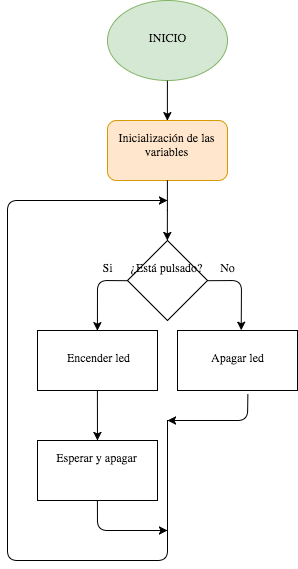

The diagram above was exported from draw.io. Its source (the exported page's mxGraphModel, read from the mxfile embedded in the PNG):
<mxGraphModel dx="792" dy="526" grid="1" gridSize="10" guides="1" tooltips="1" connect="1" arrows="1" fold="1" page="1" pageScale="1" pageWidth="850" pageHeight="1100" math="0" shadow="0">
  <root>
    <mxCell id="0" />
    <mxCell id="1" parent="0" />
    <mxCell id="77236965b2a97646-4" value="INICIO" style="ellipse;whiteSpace=wrap;html=1;fillColor=#d5e8d4;strokeColor=#82b366;" vertex="1" parent="1">
      <mxGeometry x="390" y="120" width="120" height="80" as="geometry" />
    </mxCell>
    <mxCell id="77236965b2a97646-5" value="Inicialización de las variables&lt;br&gt;" style="rounded=1;whiteSpace=wrap;html=1;fillColor=#ffe6cc;strokeColor=#d79b00;" vertex="1" parent="1">
      <mxGeometry x="390" y="240" width="120" height="60" as="geometry" />
    </mxCell>
    <mxCell id="77236965b2a97646-10" value="" style="endArrow=classic;html=1;" edge="1" parent="1">
      <mxGeometry x="320" y="320" width="50" height="50" as="geometry">
        <mxPoint x="450" y="540" as="sourcePoint" />
        <mxPoint x="450" y="320" as="targetPoint" />
        <Array as="points">
          <mxPoint x="450" y="680" />
          <mxPoint x="290" y="680" />
          <mxPoint x="290" y="320" />
        </Array>
      </mxGeometry>
    </mxCell>
    <mxCell id="77236965b2a97646-11" style="edgeStyle=orthogonalEdgeStyle;rounded=0;html=1;exitX=0.5;exitY=1;jettySize=auto;orthogonalLoop=1;" edge="1" parent="1" source="77236965b2a97646-5">
      <mxGeometry x="420" y="300" as="geometry">
        <mxPoint x="449.80952380952385" y="360" as="targetPoint" />
      </mxGeometry>
    </mxCell>
    <mxCell id="77236965b2a97646-15" style="edgeStyle=orthogonalEdgeStyle;rounded=0;html=1;exitX=0.5;exitY=1;entryX=0.5;entryY=0;jettySize=auto;orthogonalLoop=1;" edge="1" parent="1" source="77236965b2a97646-4" target="77236965b2a97646-5">
      <mxGeometry x="420" y="200" as="geometry" />
    </mxCell>
    <mxCell id="3177f9c1f9aef7aa-2" value="¿Está pulsado?" style="rhombus;whiteSpace=wrap;html=1;" vertex="1" parent="1">
      <mxGeometry x="410" y="360" width="80" height="80" as="geometry" />
    </mxCell>
    <mxCell id="3177f9c1f9aef7aa-3" value="Apagar led" style="whiteSpace=wrap;html=1;" vertex="1" parent="1">
      <mxGeometry x="460" y="450" width="120" height="60" as="geometry" />
    </mxCell>
    <mxCell id="3177f9c1f9aef7aa-4" value="Encender led" style="whiteSpace=wrap;html=1;" vertex="1" parent="1">
      <mxGeometry x="320" y="450" width="120" height="60" as="geometry" />
    </mxCell>
    <mxCell id="3177f9c1f9aef7aa-5" value="" style="endArrow=classic;html=1;entryX=0.5;entryY=0;exitX=0;exitY=0.5;" edge="1" parent="1" source="3177f9c1f9aef7aa-2" target="3177f9c1f9aef7aa-4">
      <mxGeometry width="50" height="50" relative="1" as="geometry">
        <mxPoint x="280" y="760" as="sourcePoint" />
        <mxPoint x="330" y="710" as="targetPoint" />
        <Array as="points">
          <mxPoint x="380" y="400" />
        </Array>
      </mxGeometry>
    </mxCell>
    <mxCell id="3177f9c1f9aef7aa-6" value="" style="endArrow=classic;html=1;exitX=1;exitY=0.5;entryX=0.53;entryY=-0.006;entryPerimeter=0;" edge="1" parent="1" source="3177f9c1f9aef7aa-2" target="3177f9c1f9aef7aa-3">
      <mxGeometry width="50" height="50" relative="1" as="geometry">
        <mxPoint x="510" y="530" as="sourcePoint" />
        <mxPoint x="560" y="480" as="targetPoint" />
        <Array as="points">
          <mxPoint x="524" y="400" />
        </Array>
      </mxGeometry>
    </mxCell>
    <mxCell id="3177f9c1f9aef7aa-9" value="Si" style="text;html=1;strokeColor=none;fillColor=none;align=center;verticalAlign=middle;whiteSpace=wrap;" vertex="1" parent="1">
      <mxGeometry x="370" y="380" width="40" height="20" as="geometry" />
    </mxCell>
    <mxCell id="3177f9c1f9aef7aa-10" value="No" style="text;html=1;strokeColor=none;fillColor=none;align=center;verticalAlign=middle;whiteSpace=wrap;" vertex="1" parent="1">
      <mxGeometry x="490" y="380" width="40" height="20" as="geometry" />
    </mxCell>
    <mxCell id="3177f9c1f9aef7aa-11" value="" style="endArrow=classic;html=1;exitX=0.5;exitY=1;" edge="1" parent="1" source="3177f9c1f9aef7aa-13">
      <mxGeometry width="50" height="50" relative="1" as="geometry">
        <mxPoint x="280" y="760" as="sourcePoint" />
        <mxPoint x="450" y="650" as="targetPoint" />
        <Array as="points">
          <mxPoint x="380" y="650" />
        </Array>
      </mxGeometry>
    </mxCell>
    <mxCell id="3177f9c1f9aef7aa-12" value="" style="endArrow=classic;html=1;exitX=0.586;exitY=1.057;exitPerimeter=0;" edge="1" parent="1" source="3177f9c1f9aef7aa-3">
      <mxGeometry width="50" height="50" relative="1" as="geometry">
        <mxPoint x="530" y="610" as="sourcePoint" />
        <mxPoint x="450" y="540" as="targetPoint" />
        <Array as="points">
          <mxPoint x="530" y="540" />
        </Array>
      </mxGeometry>
    </mxCell>
    <mxCell id="3177f9c1f9aef7aa-13" value="Esperar y apagar" style="whiteSpace=wrap;html=1;" vertex="1" parent="1">
      <mxGeometry x="320" y="560" width="120" height="60" as="geometry" />
    </mxCell>
    <mxCell id="3177f9c1f9aef7aa-14" value="" style="endArrow=classic;html=1;exitX=0.5;exitY=1;" edge="1" parent="1" source="3177f9c1f9aef7aa-4" target="3177f9c1f9aef7aa-13">
      <mxGeometry width="50" height="50" relative="1" as="geometry">
        <mxPoint x="380" y="530" as="sourcePoint" />
        <mxPoint x="220" y="450" as="targetPoint" />
      </mxGeometry>
    </mxCell>
  </root>
</mxGraphModel>